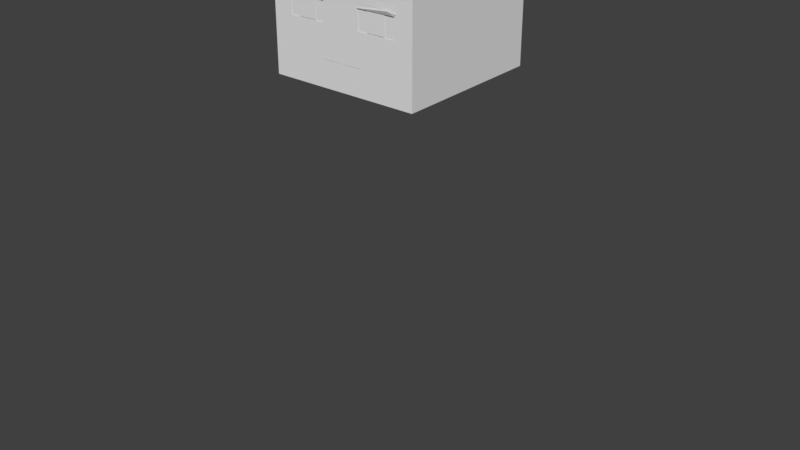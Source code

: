 # Source: Head.blend  (saved by Blender 2.79.0; exported with 4.5.12 LTS)
import bpy
from mathutils import Matrix  # noqa: F401  (used for matrix-valued properties, if any)

bpy.ops.wm.read_factory_settings(use_empty=True)
scene = bpy.context.scene
scene.name = 'Scene'

# ---- collections
col_collection_1 = bpy.data.collections.new('Collection 1'); scene.collection.children.link(col_collection_1)

# ---- world
world_world = bpy.data.worlds.new('World'); scene.world = world_world
world_world.color = (0.05088, 0.05088, 0.05088)
world_world.use_sun_shadow = False
world_world.sun_shadow_jitter_overblur = 0.0
world_world.cycles.sampling_method = 'MANUAL'

# ---- meshes
me_cube = bpy.data.meshes.new('Cube')
me_cube.from_pydata([(0.6124, 3.733, -0.5981), (0.6124, 3.733, 0.6403), (-0.6094, 3.733, 0.6403), (-0.6094, 3.733, -0.5981), (0.6124, 4.965, -0.5981), (0.6124, 4.965, 0.6403), (-0.6094, 4.965, 0.6403), (-0.6094, 4.965, -0.5981), (-0.6094, 4.352, 0.6403), (0.6124, 4.354, 0.6403), (0.6124, 4.188, 0.6403), (-0.6094, 4.188, 0.6403), (0.1497, 4.353, 0.6403), (0.1497, 4.188, 0.6403), (0.4617, 4.353, 0.6403), (0.4617, 4.188, 0.6403), (-0.1519, 4.352, 0.6403), (-0.1519, 4.188, 0.6403), (-0.4591, 4.188, 0.6403), (-0.4591, 4.352, 0.6403), (-0.1521, 3.733, 0.6403), (0.1509, 3.733, 0.6403), (-0.1646, 4.02, 0.6403), (0.1625, 4.02, 0.6403), (-0.1647, 3.861, 0.6403), (0.163, 3.861, 0.6403), (0.1627, 3.938, 0.6403), (-0.1646, 3.938, 0.6403), (-0.1646, 3.94, 0.6403), (0.1628, 3.94, 0.6403), (-0.4634, 4.382, 0.6417), (-0.4634, 4.418, 0.6417), (-0.1409, 4.382, 0.6417), (-0.1409, 4.418, 0.6417), (0.1431, 4.382, 0.6417), (0.1431, 4.418, 0.6417), (0.4655, 4.382, 0.6417), (0.4655, 4.418, 0.6417), (0.1497, 4.348, 0.6403), (0.4617, 4.349, 0.6403), (-0.1519, 4.348, 0.6403), (-0.4591, 4.347, 0.6403), (0.1497, 4.193, 0.6403), (0.4617, 4.193, 0.6403), (-0.1519, 4.193, 0.6403), (-0.4591, 4.193, 0.6403), (-0.601, 4.141, 0.6337), (-0.601, 4.432, 0.6337), (0.6002, 4.141, 0.6337), (0.6002, 4.432, 0.6337), (-0.3009, 3.755, 0.6337), (-0.3009, 4.092, 0.6337), (0.3001, 3.755, 0.6337), (0.3001, 4.092, 0.6337), (-0.2313, 4.345, 0.6375), (-0.2313, 4.198, 0.6375), (0.2323, 4.345, 0.6375), (0.2323, 4.198, 0.6375), (0.3793, 4.198, 0.6375), (0.3793, 4.345, 0.6375), (-0.3783, 4.198, 0.6375), (-0.3783, 4.345, 0.6375), (-0.212, 3.991, 0.6375), (-0.212, 4.078, 0.6375), (0.2112, 3.991, 0.6375), (0.2112, 4.078, 0.6375), (-0.212, 3.766, 0.6375), (-0.212, 3.889, 0.6375), (0.2112, 3.766, 0.6375), (0.2112, 3.889, 0.6375), (8.487e-05, 3.938, 0.6403), (8.491e-05, 4.02, 0.6403), (8.486e-05, 3.861, 0.6403), (8.486e-05, 3.94, 0.6403), (0.08502, 3.938, 0.6403), (0.08502, 4.02, 0.6403), (0.08502, 3.861, 0.6403), (0.08502, 3.94, 0.6403), (-0.08402, 3.938, 0.6403), (-0.08402, 4.02, 0.6403), (-0.08402, 3.861, 0.6403), (-0.08402, 3.94, 0.6403), (0.1248, 3.938, 0.6403), (0.1248, 4.02, 0.6403), (0.1248, 3.861, 0.6403), (0.1248, 3.94, 0.6403), (0.04326, 3.938, 0.6403), (0.04326, 4.02, 0.6403), (0.04326, 3.861, 0.6403), (0.04326, 3.94, 0.6403), (-0.04226, 3.938, 0.6403), (-0.04226, 4.02, 0.6403), (-0.04176, 3.861, 0.6403), (-0.04226, 3.94, 0.6403), (-0.1238, 4.02, 0.6403), (-0.1238, 3.938, 0.6403), (-0.1243, 3.94, 0.6403), (-0.1243, 3.861, 0.6403), (-0.0003917, 3.991, 0.6375), (-0.0003917, 4.078, 0.6375), (0.1054, 3.991, 0.6375), (0.1054, 4.078, 0.6375), (-0.1062, 4.078, 0.6375), (-0.1062, 3.991, 0.6375), (-0.0003917, 3.766, 0.6375), (-0.0003917, 3.889, 0.6375), (-0.1062, 3.889, 0.6375), (-0.1062, 3.766, 0.6375), (0.1054, 3.766, 0.6375), (0.1054, 3.889, 0.6375), (0.2958, 4.382, 0.6417), (0.2958, 4.418, 0.6417), (0.3807, 4.382, 0.6417), (0.3807, 4.418, 0.6417), (0.2109, 4.418, 0.6417), (0.2109, 4.382, 0.6417), (-0.2936, 4.382, 0.6417), (-0.2936, 4.418, 0.6417), (-0.2087, 4.382, 0.6417), (-0.2087, 4.418, 0.6417), (-0.3785, 4.418, 0.6417), (-0.3785, 4.382, 0.6417), (0.1497, 4.35, 0.632), (0.4617, 4.351, 0.632), (-0.1519, 4.35, 0.632), (-0.4591, 4.349, 0.632), (0.1497, 4.35, 0.6432), (0.4617, 4.351, 0.6432), (-0.1519, 4.35, 0.6432), (-0.4591, 4.349, 0.6432), (0.1497, 4.351, 0.6432), (0.4834, 4.37, 0.6465), (-0.1519, 4.351, 0.6432), (-0.4808, 4.369, 0.6464), (-0.4123, 4.349, 0.632), (-0.4123, 4.38, 0.657), (-0.4123, 4.349, 0.6432), (0.4149, 4.351, 0.632), (0.4149, 4.381, 0.6572), (0.4149, 4.351, 0.6432), (0.3057, 4.188, 0.6403), (0.3057, 4.193, 0.6403), (0.2277, 4.188, 0.6403), (0.2277, 4.193, 0.6403), (0.3837, 4.188, 0.6403), (0.3837, 4.193, 0.6403), (0.3057, 4.353, 0.6403), (0.3057, 4.349, 0.6403), (0.2277, 4.353, 0.6403), (0.2277, 4.349, 0.6403), (0.3837, 4.353, 0.6403), (0.3837, 4.349, 0.6403), (-0.3055, 4.188, 0.6403), (-0.3055, 4.193, 0.6403), (-0.3055, 4.352, 0.6403), (-0.3055, 4.348, 0.6403), (-0.3823, 4.352, 0.6403), (-0.3823, 4.348, 0.6403), (-0.2287, 4.352, 0.6403), (-0.2287, 4.348, 0.6403), (-0.2287, 4.188, 0.6403), (-0.2287, 4.193, 0.6403), (-0.3823, 4.188, 0.6403), (-0.3823, 4.193, 0.6403), (0.6124, 3.733, -0.5981), (0.6124, 3.733, -0.5981), (0.6124, 3.733, -0.5981), (0.6124, 3.733, -0.5981), (0.6124, 3.733, -0.5981), (0.6124, 3.733, -0.5981), (0.6124, 3.733, -0.5981), (0.6124, 3.733, -0.5981)], [], [(0, 1, 21, 20, 2, 3), (4, 7, 6, 5), (0, 4, 5, 9, 10, 1), (1, 10, 15, 144, 140, 142, 13, 23, 26, 29, 25, 21), (2, 11, 8, 6, 7, 3), (4, 0, 3, 7), (8, 19, 156, 154, 158, 16, 12, 148, 146, 150, 14, 9, 5, 6), (11, 18, 19, 8), (14, 15, 10, 9), (16, 17, 13, 12), (20, 24, 28, 27, 22, 17, 160, 152, 162, 18, 11, 2), (21, 25, 84, 76, 88, 72, 92, 80, 97, 24, 20), (22, 94, 79, 91, 71, 87, 75, 83, 23, 13, 17), (27, 95, 94, 22), (24, 97, 96, 28), (121, 120, 31, 30), (115, 114, 35, 34), (156, 19, 41, 157), (148, 12, 38, 149), (160, 17, 44, 161), (144, 15, 43, 145), (48, 49, 47, 46), (52, 53, 51, 50), (58, 59, 56, 57), (55, 54, 61, 60), (103, 102, 63, 62), (107, 106, 67, 66), (71, 70, 86, 87), (73, 72, 88, 89), (75, 74, 82, 83), (77, 76, 84, 85), (79, 78, 90, 91), (81, 80, 92, 93), (83, 82, 26, 23), (85, 84, 25, 29), (87, 86, 74, 75), (89, 88, 76, 77), (91, 90, 70, 71), (93, 92, 72, 73), (94, 95, 78, 79), (96, 97, 80, 81), (100, 101, 99, 98), (64, 65, 101, 100), (98, 99, 102, 103), (108, 109, 105, 104), (104, 105, 106, 107), (68, 69, 109, 108), (112, 113, 111, 110), (36, 37, 113, 112), (110, 111, 114, 115), (118, 119, 117, 116), (32, 33, 119, 118), (116, 117, 120, 121), (139, 138, 130, 126), (136, 135, 133, 129), (134, 125, 129, 136), (137, 122, 126, 139), (124, 134, 136, 128), (128, 132, 135, 136), (123, 137, 139, 127), (127, 131, 138, 139), (142, 140, 141, 143), (13, 142, 143, 42), (140, 144, 145, 141), (150, 146, 147, 151), (146, 148, 149, 147), (14, 150, 151, 39), (162, 152, 153, 163), (158, 154, 155, 159), (154, 156, 157, 155), (16, 158, 159, 40), (152, 160, 161, 153), (18, 162, 163, 45), (164, 165, 167, 166), (166, 167, 171, 170), (170, 171, 169, 168), (168, 169, 165, 164), (166, 170, 168, 164), (171, 167, 165, 169)])
_uv = me_cube.uv_layers.new(name='UVMap')
_uv.uv.foreach_set('vector', [0.06178, 0.9609, 0.06178, 0.9609, 0.05863, 0.9609, 0.05656, 0.9609, 0.05344, 0.9609, 0.05344, 0.9609, 0.06178, 0.9693, 0.05344, 0.9693, 0.05344, 0.9693, 0.06178, 0.9693, 0.06178, 0.9609, 0.06178, 0.9693, 0.06178, 0.9693, 0.06178, 0.9652, 0.06178, 0.964, 0.06178, 0.9609, 0.06178, 0.9609, 0.06178, 0.964, 0.06076, 0.964, 0.06022, 0.964, 0.05969, 0.964, 0.05916, 0.964, 0.05862, 0.964, 0.05871, 0.9629, 0.05871, 0.9624, 0.05871, 0.9623, 0.05871, 0.9618, 0.05863, 0.9609, 0.05344, 0.9609, 0.05344, 0.964, 0.05344, 0.9652, 0.05344, 0.9693, 0.05344, 0.9693, 0.05344, 0.9609, 0.06178, 0.9693, 0.06178, 0.9609, 0.05344, 0.9609, 0.05344, 0.9693, 0.05344, 0.9652, 0.05447, 0.9652, 0.05499, 0.9652, 0.05551, 0.9652, 0.05604, 0.9652, 0.05656, 0.9652, 0.05862, 0.9652, 0.05916, 0.9652, 0.05969, 0.9652, 0.06022, 0.9652, 0.06076, 0.9652, 0.06178, 0.9652, 0.06178, 0.9693, 0.05344, 0.9693, 0.05344, 0.964, 0.05447, 0.964, 0.05447, 0.9652, 0.05344, 0.9652, 0.06076, 0.9652, 0.06076, 0.964, 0.06178, 0.964, 0.06178, 0.9652, 0.05656, 0.9652, 0.05656, 0.964, 0.05862, 0.964, 0.05862, 0.9652, 0.05656, 0.9609, 0.05648, 0.9618, 0.05648, 0.9623, 0.05648, 0.9624, 0.05648, 0.9629, 0.05656, 0.964, 0.05604, 0.964, 0.05551, 0.964, 0.05499, 0.964, 0.05447, 0.964, 0.05344, 0.964, 0.05344, 0.9609, 0.05863, 0.9609, 0.05871, 0.9618, 0.05845, 0.9618, 0.05818, 0.9618, 0.0579, 0.9618, 0.0576, 0.9618, 0.05732, 0.9618, 0.05703, 0.9618, 0.05675, 0.9618, 0.05648, 0.9618, 0.05656, 0.9609, 0.05648, 0.9629, 0.05676, 0.9629, 0.05703, 0.9629, 0.05731, 0.9629, 0.0576, 0.9629, 0.0579, 0.9629, 0.05818, 0.9629, 0.05845, 0.9629, 0.05871, 0.9629, 0.05862, 0.964, 0.05656, 0.964, 0.05648, 0.9624, 0.05676, 0.9624, 0.05676, 0.9629, 0.05648, 0.9629, 0.05648, 0.9618, 0.05675, 0.9618, 0.05675, 0.9623, 0.05648, 0.9623, 0.2012, 0.9388, 0.2012, 0.9419, 0.1939, 0.9419, 0.1939, 0.9388, 0.252, 0.9388, 0.252, 0.9419, 0.2447, 0.9419, 0.2447, 0.9388, 0.05499, 0.9652, 0.05447, 0.9652, 0.05447, 0.9651, 0.05499, 0.9651, 0.05916, 0.9652, 0.05862, 0.9652, 0.05862, 0.9651, 0.05916, 0.9651, 0.05604, 0.964, 0.05656, 0.964, 0.05656, 0.9641, 0.05604, 0.9641, 0.06022, 0.964, 0.06076, 0.964, 0.06076, 0.9641, 0.06022, 0.9641, 0.7856, 0.941, 0.7856, 0.9544, 0.7303, 0.9544, 0.7303, 0.941, 0.6197, 0.9393, 0.6197, 0.9679, 0.5686, 0.9679, 0.5686, 0.9393, 0.4343, 0.937, 0.4343, 0.9469, 0.4243, 0.9469, 0.4243, 0.937, 0.3929, 0.937, 0.3929, 0.9469, 0.3829, 0.9469, 0.3829, 0.937, 0.7523, 0.9449, 0.7523, 0.9524, 0.744, 0.9524, 0.744, 0.9467, 0.7523, 0.9279, 0.7523, 0.9376, 0.744, 0.9376, 0.744, 0.9279, 0.0576, 0.9629, 0.0576, 0.9624, 0.0579, 0.9624, 0.0579, 0.9629, 0.0576, 0.9623, 0.0576, 0.9618, 0.0579, 0.9618, 0.0579, 0.9623, 0.05818, 0.9629, 0.05818, 0.9624, 0.05845, 0.9624, 0.05845, 0.9629, 0.05818, 0.9623, 0.05818, 0.9618, 0.05845, 0.9618, 0.05845, 0.9623, 0.05703, 0.9629, 0.05703, 0.9624, 0.05731, 0.9624, 0.05731, 0.9629, 0.05703, 0.9623, 0.05703, 0.9618, 0.05732, 0.9618, 0.05731, 0.9623, 0.05845, 0.9629, 0.05845, 0.9624, 0.05871, 0.9624, 0.05871, 0.9629, 0.05845, 0.9623, 0.05845, 0.9618, 0.05871, 0.9618, 0.05871, 0.9623, 0.0579, 0.9629, 0.0579, 0.9624, 0.05818, 0.9624, 0.05818, 0.9629, 0.0579, 0.9623, 0.0579, 0.9618, 0.05818, 0.9618, 0.05818, 0.9623, 0.05731, 0.9629, 0.05731, 0.9624, 0.0576, 0.9624, 0.0576, 0.9629, 0.05731, 0.9623, 0.05732, 0.9618, 0.0576, 0.9618, 0.0576, 0.9623, 0.05676, 0.9629, 0.05676, 0.9624, 0.05703, 0.9624, 0.05703, 0.9629, 0.05675, 0.9623, 0.05675, 0.9618, 0.05703, 0.9618, 0.05703, 0.9623, 0.7689, 0.9449, 0.7689, 0.9524, 0.7606, 0.9524, 0.7606, 0.9443, 0.7772, 0.9467, 0.7772, 0.9524, 0.7689, 0.9524, 0.7689, 0.9449, 0.7606, 0.9443, 0.7606, 0.9524, 0.7523, 0.9524, 0.7523, 0.9449, 0.7689, 0.9279, 0.7689, 0.9376, 0.7606, 0.9376, 0.7606, 0.9279, 0.7606, 0.9279, 0.7606, 0.9376, 0.7523, 0.9376, 0.7523, 0.9279, 0.7772, 0.9279, 0.7772, 0.9376, 0.7689, 0.9376, 0.7689, 0.9279, 0.2666, 0.9388, 0.2666, 0.9419, 0.2593, 0.9419, 0.2593, 0.9388, 0.2739, 0.9388, 0.2739, 0.9419, 0.2666, 0.9419, 0.2666, 0.9388, 0.2593, 0.9388, 0.2593, 0.9419, 0.252, 0.9419, 0.252, 0.9388, 0.2158, 0.9388, 0.2158, 0.9419, 0.2085, 0.9419, 0.2085, 0.9388, 0.2232, 0.9388, 0.2232, 0.9419, 0.2158, 0.9419, 0.2158, 0.9388, 0.2085, 0.9388, 0.2085, 0.9419, 0.2012, 0.9419, 0.2012, 0.9388, 0.9463, 0.9508, 0.9463, 0.9522, 0.9341, 0.9508, 0.9341, 0.9508, 0.9082, 0.9507, 0.9082, 0.9522, 0.905, 0.9516, 0.906, 0.9507, 0.9082, 0.9507, 0.906, 0.9507, 0.906, 0.9507, 0.9082, 0.9507, 0.9463, 0.9508, 0.9341, 0.9508, 0.9341, 0.9508, 0.9463, 0.9508, 0.9202, 0.9508, 0.9082, 0.9507, 0.9082, 0.9507, 0.9202, 0.9508, 0.9202, 0.9508, 0.9202, 0.9508, 0.9082, 0.9522, 0.9082, 0.9507, 0.9484, 0.9508, 0.9463, 0.9508, 0.9463, 0.9508, 0.9484, 0.9508, 0.9484, 0.9508, 0.9494, 0.9517, 0.9463, 0.9522, 0.9463, 0.9508, 0.05916, 0.964, 0.05969, 0.964, 0.05969, 0.9641, 0.05916, 0.9641, 0.05862, 0.964, 0.05916, 0.964, 0.05916, 0.9641, 0.05862, 0.9641, 0.05969, 0.964, 0.06022, 0.964, 0.06022, 0.9641, 0.05969, 0.9641, 0.06022, 0.9652, 0.05969, 0.9652, 0.05969, 0.9651, 0.06022, 0.9651, 0.05969, 0.9652, 0.05916, 0.9652, 0.05916, 0.9651, 0.05969, 0.9651, 0.06076, 0.9652, 0.06022, 0.9652, 0.06022, 0.9651, 0.06076, 0.9651, 0.05499, 0.964, 0.05551, 0.964, 0.05551, 0.9641, 0.05499, 0.9641, 0.05604, 0.9652, 0.05551, 0.9652, 0.05551, 0.9651, 0.05604, 0.9651, 0.05551, 0.9652, 0.05499, 0.9652, 0.05499, 0.9651, 0.05551, 0.9651, 0.05656, 0.9652, 0.05604, 0.9652, 0.05604, 0.9651, 0.05656, 0.9651, 0.05551, 0.964, 0.05604, 0.964, 0.05604, 0.9641, 0.05551, 0.9641, 0.05447, 0.964, 0.05499, 0.964, 0.05499, 0.9641, 0.05447, 0.9641, 0.9149, 0.9485, 0.9149, 0.9587, 0.9149, 0.9587, 0.9149, 0.9485, 0.9149, 0.9485, 0.9149, 0.9587, 0.9269, 0.9587, 0.9269, 0.9485, 0.9269, 0.9485, 0.9269, 0.9587, 0.9269, 0.9587, 0.9269, 0.9485, 0.9269, 0.9485, 0.9269, 0.9587, 0.9149, 0.9587, 0.9149, 0.9485, 0.9149, 0.9485, 0.9269, 0.9485, 0.9269, 0.9485, 0.9149, 0.9485, 0.9269, 0.9587, 0.9149, 0.9587, 0.9149, 0.9587, 0.9269, 0.9587])
me_cube.use_remesh_preserve_volume = False
me_cube.use_remesh_preserve_attributes = False
me_cube.use_mirror_vertex_groups = False
me_cube.update()
arm_armature = bpy.data.armatures.new('Armature')  # bones are not reproduced

# ---- objects
ob_ossos = bpy.data.objects.new('Ossos', arm_armature)
ob_cabeca = bpy.data.objects.new('Cabeca', me_cube)

# ---- transforms, parenting, visibility, modifiers, constraints
ob_ossos.location = (0.005494, -0.004459, 1.958)
ob_ossos.show_in_front = True
ob_ossos.lineart.crease_threshold = 0.0
ob_cabeca.parent = ob_ossos
ob_cabeca.matrix_parent_inverse = Matrix(((1.0, 0.0, 0.0, -0.005494), (0.0, 1.0, 0.0, 0.004459), (0.0, 0.0, 1.0, -1.958), (0.0, 0.0, 0.0, 1.0)))
ob_cabeca.location = (0.0, 0.0, 0.0)
ob_cabeca.rotation_euler = (1.571, 0.0, 0.0)
ob_cabeca.lineart.crease_threshold = 0.0
_vg = ob_cabeca.vertex_groups.new(name='Coluna-Baixo')
_vg = ob_cabeca.vertex_groups.new(name='Aux-Espinha')
_vg = ob_cabeca.vertex_groups.new(name='Coluna-Cima')
_vg = ob_cabeca.vertex_groups.new(name='Aux-Pescoco')
_vg = ob_cabeca.vertex_groups.new(name='Cabeca')
for _i, _w in zip([0, 1, 2, 3, 4, 5, 6, 7, 8, 9, 10, 11, 12, 13, 14, 15, 16, 17, 18, 19, 20, 21, 22, 23, 24, 25, 26, 27, 28, 29, 30, 31, 32, 33, 34, 35, 36, 37, 38, 39, 40, 41, 42, 43, 44, 45, 46, 47, 48, 49, 50, 51, 52, 53, 54, 55, 56, 57, 58, 59, 60, 61, 62, 63, 64, 65, 66, 67, 68, 69, 70, 71, 72, 73, 74, 75, 76, 77, 78, 79, 80, 81, 82, 83, 84, 85, 86, 87, 88, 89, 90, 91, 92, 93, 94, 95, 96, 97, 98, 99, 100, 101, 102, 103, 104, 105, 106, 107, 108, 109, 110, 111, 112, 113, 114, 115, 116, 117, 118, 119, 120, 121, 122, 123, 124, 125, 126, 127, 128, 129, 130, 131, 132, 133, 134, 135, 136, 137, 138, 139, 140, 141, 142, 143, 144, 145, 146, 147, 148, 149, 150, 151, 152, 153, 154, 155, 156, 157, 158, 159, 160, 161, 162, 163, 164, 165, 166, 167, 168, 169, 170, 171], [0.04962, 0.04962, 0.04962, 0.04962, 0.04962, 0.04962, 0.04962, 0.04962, 0.04962, 0.04962, 0.04962, 0.04962, 0.04962, 0.04962, 0.04962, 0.04962, 0.04962, 0.04962, 0.04962, 0.04962, 0.04962, 0.04962, 0.04962, 0.04962, 0.04962, 0.04962, 0.04962, 0.04962, 0.04962, 0.04962, 0.04962, 0.04962, 0.04962, 0.04962, 0.04962, 0.04962, 0.04962, 0.04962, 0.04962, 0.04962, 0.04962, 0.04962, 0.04962, 0.04962, 0.04962, 0.04962, 0.04962, 0.04962, 0.04962, 0.04962, 0.04962, 0.04962, 0.04962, 0.04962, 0.04962, 0.04962, 0.04962, 0.04962, 0.04962, 0.04962, 0.04962, 0.04962, 0.04962, 0.04962, 0.04962, 0.04962, 0.04962, 0.04962, 0.04962, 0.04962, 0.04962, 0.04962, 0.04962, 0.04962, 0.04962, 0.04962, 0.04962, 0.04962, 0.04962, 0.04962, 0.04962, 0.04962, 0.04962, 0.04962, 0.04962, 0.04962, 0.04962, 0.04962, 0.04962, 0.04962, 0.04962, 0.04962, 0.04962, 0.04962, 0.04962, 0.04962, 0.04962, 0.04962, 0.04962, 0.04962, 0.04962, 0.04962, 0.04962, 0.04962, 0.04962, 0.04962, 0.04962, 0.04962, 0.04962, 0.04962, 0.04962, 0.04962, 0.04962, 0.04962, 0.04962, 0.04962, 0.04962, 0.04962, 0.04962, 0.04962, 0.04962, 0.04962, 0.04962, 0.04962, 0.04962, 0.04962, 0.04962, 0.04962, 0.04962, 0.04962, 0.04962, 0.04962, 0.04962, 0.04962, 0.04962, 0.04962, 0.04962, 0.04962, 0.04962, 0.04962, 0.04962, 0.04962, 0.04962, 0.04962, 0.04962, 0.04962, 0.04962, 0.04962, 0.04962, 0.04962, 0.04962, 0.04962, 0.04962, 0.04962, 0.04962, 0.04962, 0.04962, 0.04962, 0.04962, 0.04962, 0.04962, 0.04962, 0.04962, 0.04962, 0.6947, 0.6947, 0.6947, 0.6947, 0.6947, 0.6947, 0.6947, 0.6947]): _vg.add([_i], _w, 'REPLACE')
_vg = ob_cabeca.vertex_groups.new(name='Aux-Clavicula-Esquerda')
_vg = ob_cabeca.vertex_groups.new(name='Ombro-Esquerdo')
_vg = ob_cabeca.vertex_groups.new(name='Braco-Esquerdo')
_vg = ob_cabeca.vertex_groups.new(name='Antebraco-Esquerdo')
_vg = ob_cabeca.vertex_groups.new(name='Mao-Esquerda')
_vg = ob_cabeca.vertex_groups.new(name='Aux-Clavicula-Direita')
_vg = ob_cabeca.vertex_groups.new(name='Ombro-Direito')
_vg = ob_cabeca.vertex_groups.new(name='Braco-Direito')
_vg = ob_cabeca.vertex_groups.new(name='Antebraco-Direito')
_vg = ob_cabeca.vertex_groups.new(name='Mao-Direita')
_vg = ob_cabeca.vertex_groups.new(name='Aux-Pelve')
_vg = ob_cabeca.vertex_groups.new(name='Coxa-Esquerda')
_vg = ob_cabeca.vertex_groups.new(name='Panturrilha-Esquerda')
_vg = ob_cabeca.vertex_groups.new(name='Coxa-Direita')
_vg = ob_cabeca.vertex_groups.new(name='Panturrilha-Direita')
_m = ob_cabeca.modifiers.new('Armature', 'ARMATURE')
_m.object = ob_ossos

# ---- collection membership
col_collection_1.objects.link(ob_ossos)
col_collection_1.objects.link(ob_cabeca)

# ---- scene / render settings (as saved in the file)
scene.frame_start = 1; scene.frame_end = 250; scene.frame_set(31)
scene.render.engine = 'BLENDER_EEVEE_NEXT'
scene.render.resolution_percentage = 50
scene.render.dither_intensity = 0.0
scene.cycles.use_denoising = False
scene.cycles.samples = 128
scene.cycles.sampling_pattern = 'TABULATED_SOBOL'
scene.cycles.use_adaptive_sampling = False
scene.cycles.use_light_tree = False
scene.cycles.blur_glossy = 0.0
scene.cycles.sample_clamp_indirect = 0.0
scene.view_settings.view_transform = 'Standard'
bpy.context.view_layer.update()

# ---- added for rendering (the .blend has no active camera and no usable light): camera, sun
cam_auto = bpy.data.cameras.new('AutoCamera')
cam_auto.lens = 50.0
cam_auto.sensor_width = 36.0
cam_auto.clip_end = 1000.0
ob_auto_camera = bpy.data.objects.new('AutoCamera', cam_auto)
scene.collection.objects.link(ob_auto_camera)
ob_auto_camera.location = (4.87249, -5.87479, 6.3792)
ob_auto_camera.rotation_euler = (1.09748, -7.21219e-08, 0.694738)
scene.camera = ob_auto_camera
light_auto_sun = bpy.data.lights.new('AutoSun', 'SUN')
light_auto_sun.energy = 3.0
light_auto_sun.angle = 0.0523599
ob_auto_sun = bpy.data.objects.new('AutoSun', light_auto_sun)
scene.collection.objects.link(ob_auto_sun)
ob_auto_sun.rotation_euler = (0.872665, 0.174533, 0.523599)
bpy.context.view_layer.update()
